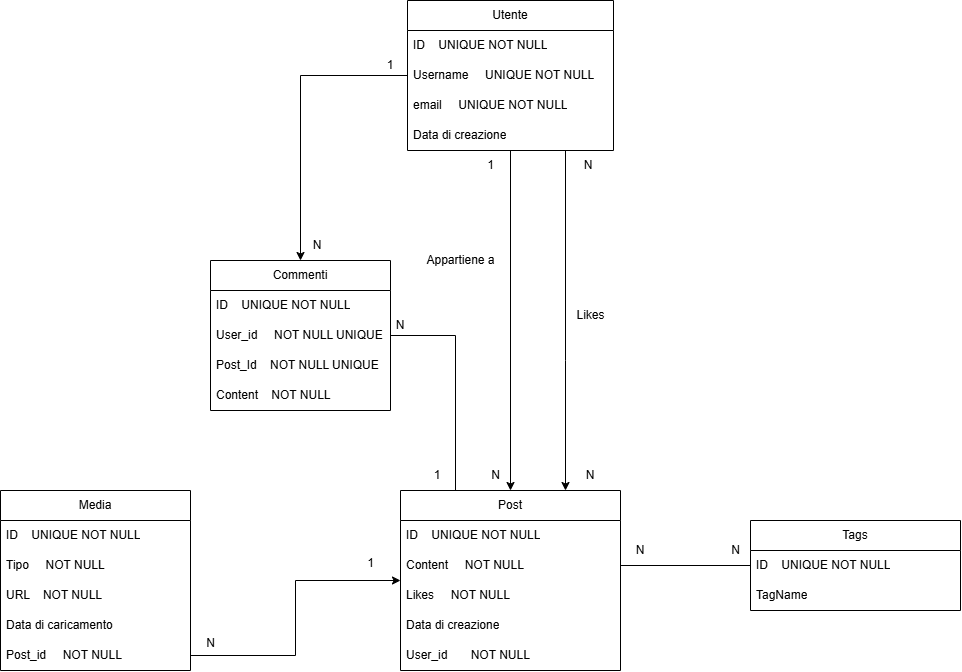

The diagram above was exported from draw.io. Its source (the exported page's mxGraphModel, read from the mxfile embedded in the PNG):
<mxGraphModel dx="2327" dy="1965" grid="1" gridSize="10" guides="1" tooltips="1" connect="1" arrows="1" fold="1" page="1" pageScale="1" pageWidth="827" pageHeight="1169" math="0" shadow="0">
  <root>
    <mxCell id="0" />
    <mxCell id="1" parent="0" />
    <mxCell id="Qt-jZ8AlwKxaec8PSha0-57" style="edgeStyle=orthogonalEdgeStyle;rounded=0;orthogonalLoop=1;jettySize=auto;html=1;" parent="1" source="Qt-jZ8AlwKxaec8PSha0-1" target="Qt-jZ8AlwKxaec8PSha0-26" edge="1">
      <mxGeometry relative="1" as="geometry" />
    </mxCell>
    <mxCell id="3UdzYSluEvFp-R0x5DYX-2" style="edgeStyle=orthogonalEdgeStyle;rounded=0;orthogonalLoop=1;jettySize=auto;html=1;" edge="1" parent="1" source="Qt-jZ8AlwKxaec8PSha0-1" target="Qt-jZ8AlwKxaec8PSha0-6">
      <mxGeometry relative="1" as="geometry" />
    </mxCell>
    <mxCell id="3UdzYSluEvFp-R0x5DYX-7" style="edgeStyle=orthogonalEdgeStyle;rounded=0;orthogonalLoop=1;jettySize=auto;html=1;entryX=0.75;entryY=0;entryDx=0;entryDy=0;" edge="1" parent="1" source="Qt-jZ8AlwKxaec8PSha0-1" target="Qt-jZ8AlwKxaec8PSha0-6">
      <mxGeometry relative="1" as="geometry">
        <Array as="points">
          <mxPoint x="185" y="70" />
          <mxPoint x="185" y="70" />
        </Array>
      </mxGeometry>
    </mxCell>
    <mxCell id="Qt-jZ8AlwKxaec8PSha0-1" value="Utente" style="swimlane;fontStyle=0;childLayout=stackLayout;horizontal=1;startSize=30;horizontalStack=0;resizeParent=1;resizeParentMax=0;resizeLast=0;collapsible=1;marginBottom=0;whiteSpace=wrap;html=1;" parent="1" vertex="1">
      <mxGeometry x="27" y="-290" width="206" height="150" as="geometry" />
    </mxCell>
    <mxCell id="Qt-jZ8AlwKxaec8PSha0-3" value="ID&amp;nbsp; &amp;nbsp; UNIQUE NOT NULL" style="text;strokeColor=none;fillColor=none;align=left;verticalAlign=middle;spacingLeft=4;spacingRight=4;overflow=hidden;points=[[0,0.5],[1,0.5]];portConstraint=eastwest;rotatable=0;whiteSpace=wrap;html=1;" parent="Qt-jZ8AlwKxaec8PSha0-1" vertex="1">
      <mxGeometry y="30" width="206" height="30" as="geometry" />
    </mxCell>
    <mxCell id="Qt-jZ8AlwKxaec8PSha0-4" value="Username&amp;nbsp; &amp;nbsp; &amp;nbsp;UNIQUE NOT NULL" style="text;strokeColor=none;fillColor=none;align=left;verticalAlign=middle;spacingLeft=4;spacingRight=4;overflow=hidden;points=[[0,0.5],[1,0.5]];portConstraint=eastwest;rotatable=0;whiteSpace=wrap;html=1;" parent="Qt-jZ8AlwKxaec8PSha0-1" vertex="1">
      <mxGeometry y="60" width="206" height="30" as="geometry" />
    </mxCell>
    <mxCell id="Qt-jZ8AlwKxaec8PSha0-5" value="email&amp;nbsp; &amp;nbsp; &amp;nbsp;UNIQUE NOT NULL" style="text;strokeColor=none;fillColor=none;align=left;verticalAlign=middle;spacingLeft=4;spacingRight=4;overflow=hidden;points=[[0,0.5],[1,0.5]];portConstraint=eastwest;rotatable=0;whiteSpace=wrap;html=1;" parent="Qt-jZ8AlwKxaec8PSha0-1" vertex="1">
      <mxGeometry y="90" width="206" height="30" as="geometry" />
    </mxCell>
    <mxCell id="Qt-jZ8AlwKxaec8PSha0-10" value="Data di creazione" style="text;strokeColor=none;fillColor=none;align=left;verticalAlign=middle;spacingLeft=4;spacingRight=4;overflow=hidden;points=[[0,0.5],[1,0.5]];portConstraint=eastwest;rotatable=0;whiteSpace=wrap;html=1;" parent="Qt-jZ8AlwKxaec8PSha0-1" vertex="1">
      <mxGeometry y="120" width="206" height="30" as="geometry" />
    </mxCell>
    <mxCell id="Qt-jZ8AlwKxaec8PSha0-6" value="Post" style="swimlane;fontStyle=0;childLayout=stackLayout;horizontal=1;startSize=30;horizontalStack=0;resizeParent=1;resizeParentMax=0;resizeLast=0;collapsible=1;marginBottom=0;whiteSpace=wrap;html=1;" parent="1" vertex="1">
      <mxGeometry x="20" y="200" width="220" height="180" as="geometry" />
    </mxCell>
    <mxCell id="Qt-jZ8AlwKxaec8PSha0-7" value="ID&amp;nbsp; &amp;nbsp; UNIQUE NOT NULL" style="text;strokeColor=none;fillColor=none;align=left;verticalAlign=middle;spacingLeft=4;spacingRight=4;overflow=hidden;points=[[0,0.5],[1,0.5]];portConstraint=eastwest;rotatable=0;whiteSpace=wrap;html=1;" parent="Qt-jZ8AlwKxaec8PSha0-6" vertex="1">
      <mxGeometry y="30" width="220" height="30" as="geometry" />
    </mxCell>
    <mxCell id="Qt-jZ8AlwKxaec8PSha0-8" value="Content&amp;nbsp; &amp;nbsp; &amp;nbsp;NOT NULL" style="text;strokeColor=none;fillColor=none;align=left;verticalAlign=middle;spacingLeft=4;spacingRight=4;overflow=hidden;points=[[0,0.5],[1,0.5]];portConstraint=eastwest;rotatable=0;whiteSpace=wrap;html=1;" parent="Qt-jZ8AlwKxaec8PSha0-6" vertex="1">
      <mxGeometry y="60" width="220" height="30" as="geometry" />
    </mxCell>
    <mxCell id="Qt-jZ8AlwKxaec8PSha0-9" value="Likes&amp;nbsp; &amp;nbsp; &amp;nbsp;NOT NULL" style="text;strokeColor=none;fillColor=none;align=left;verticalAlign=middle;spacingLeft=4;spacingRight=4;overflow=hidden;points=[[0,0.5],[1,0.5]];portConstraint=eastwest;rotatable=0;whiteSpace=wrap;html=1;" parent="Qt-jZ8AlwKxaec8PSha0-6" vertex="1">
      <mxGeometry y="90" width="220" height="30" as="geometry" />
    </mxCell>
    <mxCell id="Qt-jZ8AlwKxaec8PSha0-13" value="Data di creazione" style="text;strokeColor=none;fillColor=none;align=left;verticalAlign=middle;spacingLeft=4;spacingRight=4;overflow=hidden;points=[[0,0.5],[1,0.5]];portConstraint=eastwest;rotatable=0;whiteSpace=wrap;html=1;" parent="Qt-jZ8AlwKxaec8PSha0-6" vertex="1">
      <mxGeometry y="120" width="220" height="30" as="geometry" />
    </mxCell>
    <mxCell id="Qt-jZ8AlwKxaec8PSha0-12" value="User_id&amp;nbsp; &amp;nbsp; &amp;nbsp; &amp;nbsp;NOT NULL" style="text;strokeColor=none;fillColor=none;align=left;verticalAlign=middle;spacingLeft=4;spacingRight=4;overflow=hidden;points=[[0,0.5],[1,0.5]];portConstraint=eastwest;rotatable=0;whiteSpace=wrap;html=1;" parent="Qt-jZ8AlwKxaec8PSha0-6" vertex="1">
      <mxGeometry y="150" width="220" height="30" as="geometry" />
    </mxCell>
    <mxCell id="Qt-jZ8AlwKxaec8PSha0-14" value="Media" style="swimlane;fontStyle=0;childLayout=stackLayout;horizontal=1;startSize=30;horizontalStack=0;resizeParent=1;resizeParentMax=0;resizeLast=0;collapsible=1;marginBottom=0;whiteSpace=wrap;html=1;" parent="1" vertex="1">
      <mxGeometry x="-380" y="200" width="190" height="180" as="geometry" />
    </mxCell>
    <mxCell id="Qt-jZ8AlwKxaec8PSha0-32" value="ID&amp;nbsp; &amp;nbsp; UNIQUE NOT NULL" style="text;strokeColor=none;fillColor=none;align=left;verticalAlign=middle;spacingLeft=4;spacingRight=4;overflow=hidden;points=[[0,0.5],[1,0.5]];portConstraint=eastwest;rotatable=0;whiteSpace=wrap;html=1;" parent="Qt-jZ8AlwKxaec8PSha0-14" vertex="1">
      <mxGeometry y="30" width="190" height="30" as="geometry" />
    </mxCell>
    <mxCell id="Qt-jZ8AlwKxaec8PSha0-16" value="Tipo&amp;nbsp; &amp;nbsp; &amp;nbsp;NOT NULL" style="text;strokeColor=none;fillColor=none;align=left;verticalAlign=middle;spacingLeft=4;spacingRight=4;overflow=hidden;points=[[0,0.5],[1,0.5]];portConstraint=eastwest;rotatable=0;whiteSpace=wrap;html=1;" parent="Qt-jZ8AlwKxaec8PSha0-14" vertex="1">
      <mxGeometry y="60" width="190" height="30" as="geometry" />
    </mxCell>
    <mxCell id="Qt-jZ8AlwKxaec8PSha0-35" value="URL&amp;nbsp; &amp;nbsp; NOT NULL" style="text;strokeColor=none;fillColor=none;align=left;verticalAlign=middle;spacingLeft=4;spacingRight=4;overflow=hidden;points=[[0,0.5],[1,0.5]];portConstraint=eastwest;rotatable=0;whiteSpace=wrap;html=1;" parent="Qt-jZ8AlwKxaec8PSha0-14" vertex="1">
      <mxGeometry y="90" width="190" height="30" as="geometry" />
    </mxCell>
    <mxCell id="Qt-jZ8AlwKxaec8PSha0-34" value="Data di caricamento" style="text;strokeColor=none;fillColor=none;align=left;verticalAlign=middle;spacingLeft=4;spacingRight=4;overflow=hidden;points=[[0,0.5],[1,0.5]];portConstraint=eastwest;rotatable=0;whiteSpace=wrap;html=1;" parent="Qt-jZ8AlwKxaec8PSha0-14" vertex="1">
      <mxGeometry y="120" width="190" height="30" as="geometry" />
    </mxCell>
    <mxCell id="Qt-jZ8AlwKxaec8PSha0-17" value="Post_id&amp;nbsp; &amp;nbsp; &amp;nbsp;NOT NULL" style="text;strokeColor=none;fillColor=none;align=left;verticalAlign=middle;spacingLeft=4;spacingRight=4;overflow=hidden;points=[[0,0.5],[1,0.5]];portConstraint=eastwest;rotatable=0;whiteSpace=wrap;html=1;" parent="Qt-jZ8AlwKxaec8PSha0-14" vertex="1">
      <mxGeometry y="150" width="190" height="30" as="geometry" />
    </mxCell>
    <mxCell id="Qt-jZ8AlwKxaec8PSha0-18" value="Tags" style="swimlane;fontStyle=0;childLayout=stackLayout;horizontal=1;startSize=30;horizontalStack=0;resizeParent=1;resizeParentMax=0;resizeLast=0;collapsible=1;marginBottom=0;whiteSpace=wrap;html=1;" parent="1" vertex="1">
      <mxGeometry x="370" y="230" width="210" height="90" as="geometry" />
    </mxCell>
    <mxCell id="Qt-jZ8AlwKxaec8PSha0-31" value="ID&amp;nbsp; &amp;nbsp; UNIQUE NOT NULL" style="text;strokeColor=none;fillColor=none;align=left;verticalAlign=middle;spacingLeft=4;spacingRight=4;overflow=hidden;points=[[0,0.5],[1,0.5]];portConstraint=eastwest;rotatable=0;whiteSpace=wrap;html=1;" parent="Qt-jZ8AlwKxaec8PSha0-18" vertex="1">
      <mxGeometry y="30" width="210" height="30" as="geometry" />
    </mxCell>
    <mxCell id="Qt-jZ8AlwKxaec8PSha0-20" value="TagName" style="text;strokeColor=none;fillColor=none;align=left;verticalAlign=middle;spacingLeft=4;spacingRight=4;overflow=hidden;points=[[0,0.5],[1,0.5]];portConstraint=eastwest;rotatable=0;whiteSpace=wrap;html=1;" parent="Qt-jZ8AlwKxaec8PSha0-18" vertex="1">
      <mxGeometry y="60" width="210" height="30" as="geometry" />
    </mxCell>
    <mxCell id="Qt-jZ8AlwKxaec8PSha0-77" style="edgeStyle=orthogonalEdgeStyle;rounded=0;orthogonalLoop=1;jettySize=auto;html=1;entryX=0.25;entryY=0;entryDx=0;entryDy=0;endArrow=none;startFill=0;" parent="1" source="Qt-jZ8AlwKxaec8PSha0-26" target="Qt-jZ8AlwKxaec8PSha0-6" edge="1">
      <mxGeometry relative="1" as="geometry" />
    </mxCell>
    <mxCell id="Qt-jZ8AlwKxaec8PSha0-26" value="Commenti" style="swimlane;fontStyle=0;childLayout=stackLayout;horizontal=1;startSize=30;horizontalStack=0;resizeParent=1;resizeParentMax=0;resizeLast=0;collapsible=1;marginBottom=0;whiteSpace=wrap;html=1;" parent="1" vertex="1">
      <mxGeometry x="-170" y="-30" width="180" height="150" as="geometry" />
    </mxCell>
    <mxCell id="Qt-jZ8AlwKxaec8PSha0-30" value="ID&amp;nbsp; &amp;nbsp; UNIQUE NOT NULL" style="text;strokeColor=none;fillColor=none;align=left;verticalAlign=middle;spacingLeft=4;spacingRight=4;overflow=hidden;points=[[0,0.5],[1,0.5]];portConstraint=eastwest;rotatable=0;whiteSpace=wrap;html=1;" parent="Qt-jZ8AlwKxaec8PSha0-26" vertex="1">
      <mxGeometry y="30" width="180" height="30" as="geometry" />
    </mxCell>
    <mxCell id="Qt-jZ8AlwKxaec8PSha0-28" value="User_id&amp;nbsp; &amp;nbsp; &amp;nbsp;NOT NULL UNIQUE" style="text;strokeColor=none;fillColor=none;align=left;verticalAlign=middle;spacingLeft=4;spacingRight=4;overflow=hidden;points=[[0,0.5],[1,0.5]];portConstraint=eastwest;rotatable=0;whiteSpace=wrap;html=1;" parent="Qt-jZ8AlwKxaec8PSha0-26" vertex="1">
      <mxGeometry y="60" width="180" height="30" as="geometry" />
    </mxCell>
    <mxCell id="Qt-jZ8AlwKxaec8PSha0-43" value="Post_Id&amp;nbsp; &amp;nbsp; NOT NULL UNIQUE" style="text;strokeColor=none;fillColor=none;align=left;verticalAlign=middle;spacingLeft=4;spacingRight=4;overflow=hidden;points=[[0,0.5],[1,0.5]];portConstraint=eastwest;rotatable=0;whiteSpace=wrap;html=1;" parent="Qt-jZ8AlwKxaec8PSha0-26" vertex="1">
      <mxGeometry y="90" width="180" height="30" as="geometry" />
    </mxCell>
    <mxCell id="Qt-jZ8AlwKxaec8PSha0-44" value="Content&amp;nbsp; &amp;nbsp; NOT NULL" style="text;strokeColor=none;fillColor=none;align=left;verticalAlign=middle;spacingLeft=4;spacingRight=4;overflow=hidden;points=[[0,0.5],[1,0.5]];portConstraint=eastwest;rotatable=0;whiteSpace=wrap;html=1;" parent="Qt-jZ8AlwKxaec8PSha0-26" vertex="1">
      <mxGeometry y="120" width="180" height="30" as="geometry" />
    </mxCell>
    <mxCell id="Qt-jZ8AlwKxaec8PSha0-62" style="edgeStyle=orthogonalEdgeStyle;rounded=0;orthogonalLoop=1;jettySize=auto;html=1;endArrow=none;startFill=0;" parent="1" source="Qt-jZ8AlwKxaec8PSha0-8" target="Qt-jZ8AlwKxaec8PSha0-18" edge="1">
      <mxGeometry relative="1" as="geometry">
        <mxPoint x="390" y="225" as="targetPoint" />
      </mxGeometry>
    </mxCell>
    <mxCell id="Qt-jZ8AlwKxaec8PSha0-69" value="N" style="text;html=1;align=center;verticalAlign=middle;whiteSpace=wrap;rounded=0;" parent="1" vertex="1">
      <mxGeometry x="230" y="245" width="60" height="30" as="geometry" />
    </mxCell>
    <mxCell id="Qt-jZ8AlwKxaec8PSha0-71" value="1" style="text;html=1;align=center;verticalAlign=middle;whiteSpace=wrap;rounded=0;" parent="1" vertex="1">
      <mxGeometry x="-20" y="-240" width="60" height="30" as="geometry" />
    </mxCell>
    <mxCell id="Qt-jZ8AlwKxaec8PSha0-78" value="N" style="text;html=1;align=center;verticalAlign=middle;whiteSpace=wrap;rounded=0;" parent="1" vertex="1">
      <mxGeometry x="-10" y="20" width="60" height="30" as="geometry" />
    </mxCell>
    <mxCell id="Qt-jZ8AlwKxaec8PSha0-79" value="1" style="text;html=1;align=center;verticalAlign=middle;whiteSpace=wrap;rounded=0;" parent="1" vertex="1">
      <mxGeometry x="27" y="170" width="60" height="30" as="geometry" />
    </mxCell>
    <mxCell id="Qt-jZ8AlwKxaec8PSha0-90" value="N" style="text;html=1;align=center;verticalAlign=middle;whiteSpace=wrap;rounded=0;" parent="1" vertex="1">
      <mxGeometry x="-93" y="-60" width="60" height="30" as="geometry" />
    </mxCell>
    <mxCell id="Qt-jZ8AlwKxaec8PSha0-95" style="edgeStyle=orthogonalEdgeStyle;rounded=0;orthogonalLoop=1;jettySize=auto;html=1;" parent="1" source="Qt-jZ8AlwKxaec8PSha0-17" target="Qt-jZ8AlwKxaec8PSha0-6" edge="1">
      <mxGeometry relative="1" as="geometry" />
    </mxCell>
    <mxCell id="Qt-jZ8AlwKxaec8PSha0-96" value="1" style="text;html=1;align=center;verticalAlign=middle;resizable=0;points=[];autosize=1;strokeColor=none;fillColor=none;" parent="1" vertex="1">
      <mxGeometry x="-25" y="258" width="30" height="30" as="geometry" />
    </mxCell>
    <mxCell id="Qt-jZ8AlwKxaec8PSha0-97" value="N" style="text;html=1;align=center;verticalAlign=middle;resizable=0;points=[];autosize=1;strokeColor=none;fillColor=none;" parent="1" vertex="1">
      <mxGeometry x="-185" y="338" width="30" height="30" as="geometry" />
    </mxCell>
    <mxCell id="Qt-jZ8AlwKxaec8PSha0-102" value="N" style="text;html=1;align=center;verticalAlign=middle;resizable=0;points=[];autosize=1;strokeColor=none;fillColor=none;" parent="1" vertex="1">
      <mxGeometry x="340" y="245" width="30" height="30" as="geometry" />
    </mxCell>
    <mxCell id="3UdzYSluEvFp-R0x5DYX-4" value="N" style="text;html=1;align=center;verticalAlign=middle;resizable=0;points=[];autosize=1;strokeColor=none;fillColor=none;" vertex="1" parent="1">
      <mxGeometry x="100" y="170" width="30" height="30" as="geometry" />
    </mxCell>
    <mxCell id="3UdzYSluEvFp-R0x5DYX-5" value="1" style="text;html=1;align=center;verticalAlign=middle;resizable=0;points=[];autosize=1;strokeColor=none;fillColor=none;" vertex="1" parent="1">
      <mxGeometry x="95" y="-140" width="30" height="30" as="geometry" />
    </mxCell>
    <mxCell id="3UdzYSluEvFp-R0x5DYX-8" value="Likes" style="text;html=1;align=center;verticalAlign=middle;resizable=0;points=[];autosize=1;strokeColor=none;fillColor=none;" vertex="1" parent="1">
      <mxGeometry x="185" y="10" width="50" height="30" as="geometry" />
    </mxCell>
    <mxCell id="3UdzYSluEvFp-R0x5DYX-9" value="Appartiene a" style="text;html=1;align=center;verticalAlign=middle;resizable=0;points=[];autosize=1;strokeColor=none;fillColor=none;" vertex="1" parent="1">
      <mxGeometry x="35" y="-45" width="90" height="30" as="geometry" />
    </mxCell>
    <mxCell id="3UdzYSluEvFp-R0x5DYX-11" value="N" style="text;html=1;align=center;verticalAlign=middle;whiteSpace=wrap;rounded=0;" vertex="1" parent="1">
      <mxGeometry x="180" y="170" width="60" height="30" as="geometry" />
    </mxCell>
    <mxCell id="3UdzYSluEvFp-R0x5DYX-12" value="N" style="text;html=1;align=center;verticalAlign=middle;whiteSpace=wrap;rounded=0;" vertex="1" parent="1">
      <mxGeometry x="178" y="-140" width="60" height="30" as="geometry" />
    </mxCell>
  </root>
</mxGraphModel>